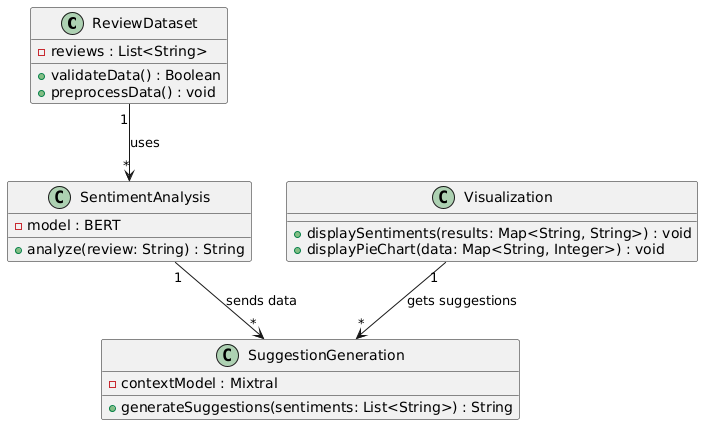

The diagram above was rendered by PlantUML. Its source (embedded in the PNG):
@startuml
class ReviewDataset {
    -reviews : List<String>
    +validateData() : Boolean
    +preprocessData() : void
}

class SentimentAnalysis {
    -model : BERT
    +analyze(review: String) : String
}

class SuggestionGeneration {
    -contextModel : Mixtral
    +generateSuggestions(sentiments: List<String>) : String
}

class Visualization {
    +displaySentiments(results: Map<String, String>) : void
    +displayPieChart(data: Map<String, Integer>) : void
}

ReviewDataset "1" --> "*" SentimentAnalysis : uses
SentimentAnalysis "1" --> "*" SuggestionGeneration : sends data
Visualization "1" --> "*" SuggestionGeneration : gets suggestions
@enduml